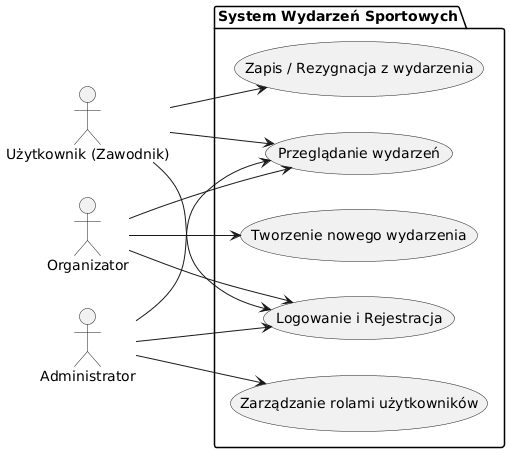

The diagram above was rendered by PlantUML. Its source (embedded in the PNG):
@startuml
left to right direction
actor "Użytkownik (Zawodnik)" as user
actor "Organizator" as org
actor "Administrator" as admin

package "System Wydarzeń Sportowych" {
  usecase "Logowanie i Rejestracja" as UC1
  usecase "Przeglądanie wydarzeń" as UC2
  usecase "Zapis / Rezygnacja z wydarzenia" as UC3
  usecase "Tworzenie nowego wydarzenia" as UC4
  usecase "Zarządzanie rolami użytkowników" as UC5
}

user --> UC1
user --> UC2
user --> UC3

admin --> UC1
admin --> UC2
admin --> UC5

org --> UC1
org --> UC2
org --> UC4
@enduml